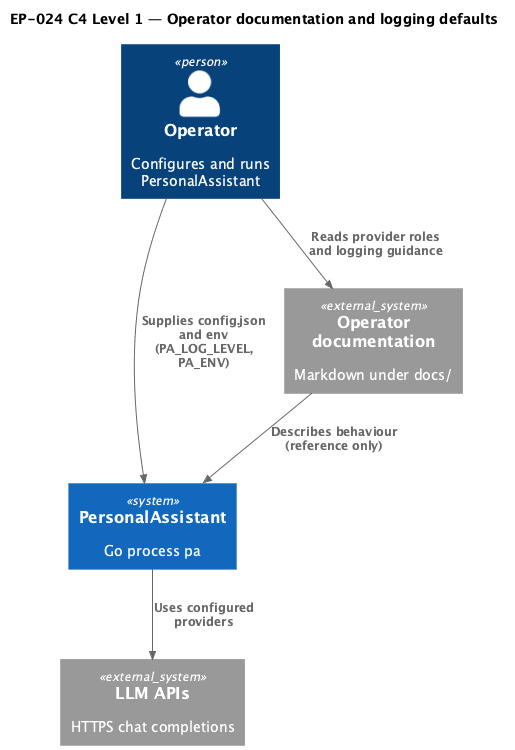

The diagram above was rendered by PlantUML. Its source (embedded in the PNG):
@startuml
!include <C4/C4_Context>

title EP-024 C4 Level 1 — Operator documentation and logging defaults

Person(operator, "Operator", "Configures and runs PersonalAssistant")
System_Ext(llm, "LLM APIs", "HTTPS chat completions")
System(pa, "PersonalAssistant", "Go process pa")
System_Ext(docs, "Operator documentation", "Markdown under docs/")

Rel(operator, docs, "Reads provider roles and logging guidance")
Rel(operator, pa, "Supplies config.json and env (PA_LOG_LEVEL, PA_ENV)")
Rel(pa, llm, "Uses configured providers")
Rel(docs, pa, "Describes behaviour (reference only)")

@enduml